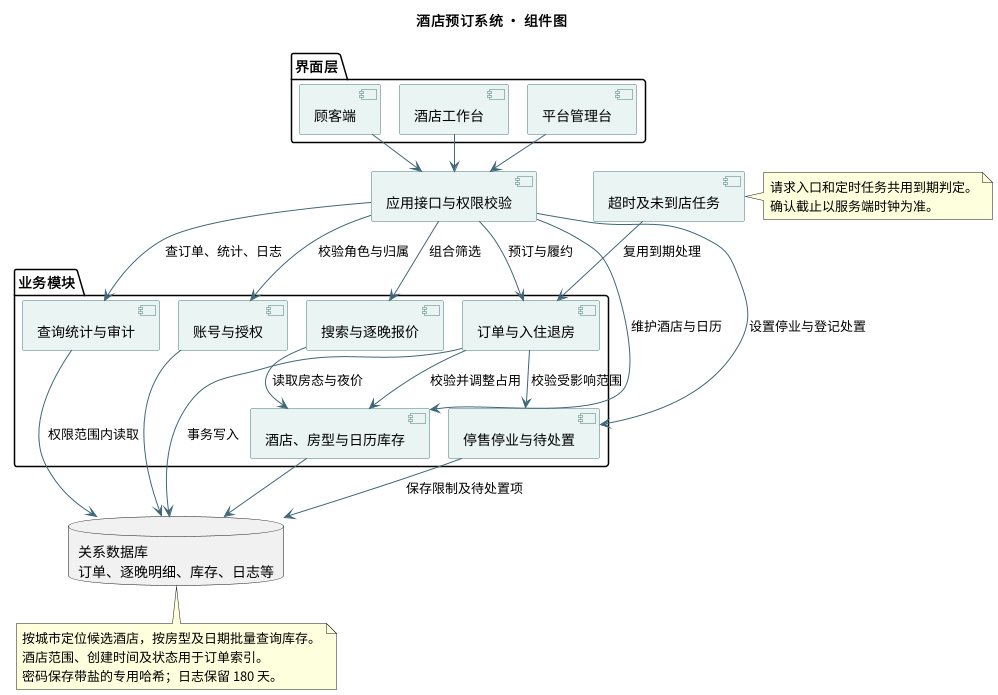

The diagram above was rendered by PlantUML. Its source (embedded in the PNG):
@startuml
!pragma layout smetana
title 酒店预订系统 · 组件图
top to bottom direction
skinparam defaultFontName Noto Sans CJK SC
skinparam shadowing false
skinparam ArrowColor #406779
skinparam componentBackgroundColor #EAF5F3
skinparam componentBorderColor #497D79
skinparam nodesep 38
skinparam ranksep 52

package "界面层" {
  [顾客端] as Customer
  [酒店工作台] as Staff
  [平台管理台] as Admin
}
[应用接口与权限校验] as API
package "业务模块" {
  [账号与授权] as Auth
  [酒店、房型与日历库存] as Stock
  [搜索与逐晚报价] as Search
  [订单与入住退房] as Order
  [停售停业与待处置] as Closure
  [查询统计与审计] as Read
}
[超时及未到店任务] as Job
database "关系数据库\n订单、逐晚明细、库存、日志等" as DB

Customer --> API
Staff --> API
Admin --> API
API --> Auth : 校验角色与归属
API --> Stock : 维护酒店与日历
API --> Search : 组合筛选
API --> Order : 预订与履约
API --> Closure : 设置停业与登记处置
API --> Read : 查订单、统计、日志
Search --> Stock : 读取房态与夜价
Order --> Stock : 校验并调整占用
Order --> Closure : 校验受影响范围
Closure --> DB : 保存限制及待处置项
Job --> Order : 复用到期处理
Auth --> DB
Stock --> DB
Order --> DB : 事务写入
Read --> DB : 权限范围内读取
note right of Job
  请求入口和定时任务共用到期判定。
  确认截止以服务端时钟为准。
end note
note bottom of DB
  按城市定位候选酒店，按房型及日期批量查询库存。
  酒店范围、创建时间及状态用于订单索引。
  密码保存带盐的专用哈希；日志保留 180 天。
end note
@enduml